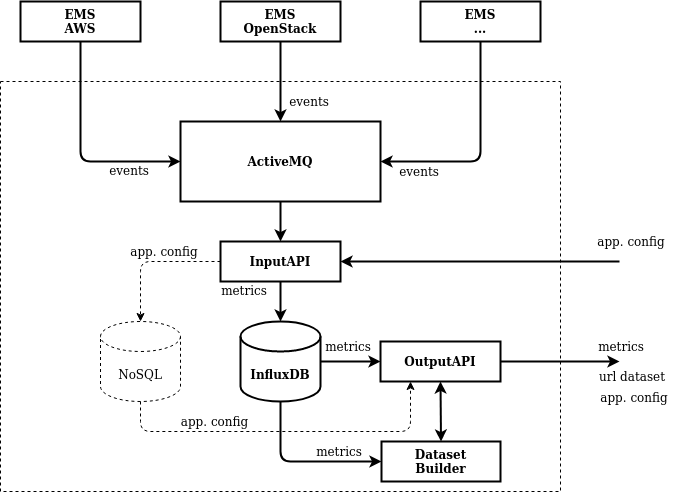

The diagram above was exported from draw.io. Its source (the exported page's mxGraphModel, read from the mxfile embedded in the PNG):
<mxGraphModel dx="1355" dy="799" grid="1" gridSize="10" guides="1" tooltips="1" connect="1" arrows="1" fold="1" page="1" pageScale="1" pageWidth="850" pageHeight="1100" background="#ffffff" math="0" shadow="0">
  <root>
    <mxCell id="0" />
    <mxCell id="1" parent="0" />
    <mxCell id="oigsVsVl5ENuLLcBP4Mw-29" value="" style="rounded=0;whiteSpace=wrap;html=1;strokeWidth=1;dashed=1;" vertex="1" parent="1">
      <mxGeometry x="141" y="120" width="560" height="410" as="geometry" />
    </mxCell>
    <mxCell id="oigsVsVl5ENuLLcBP4Mw-1" value="&lt;div&gt;&lt;b&gt;EMS &lt;br&gt;&lt;/b&gt;&lt;/div&gt;&lt;div&gt;&lt;b&gt;AWS&lt;/b&gt;&lt;/div&gt;" style="rounded=0;whiteSpace=wrap;html=1;strokeWidth=2;" vertex="1" parent="1">
      <mxGeometry x="161" y="40" width="120" height="40" as="geometry" />
    </mxCell>
    <mxCell id="oigsVsVl5ENuLLcBP4Mw-2" value="&lt;div&gt;&lt;b&gt;EMS &lt;br&gt;&lt;/b&gt;&lt;/div&gt;&lt;div&gt;&lt;b&gt;OpenStack&lt;br&gt;&lt;/b&gt;&lt;/div&gt;" style="rounded=0;whiteSpace=wrap;html=1;strokeWidth=2;" vertex="1" parent="1">
      <mxGeometry x="361" y="40" width="120" height="40" as="geometry" />
    </mxCell>
    <mxCell id="oigsVsVl5ENuLLcBP4Mw-3" value="&lt;div&gt;&lt;b&gt;EMS &lt;br&gt;&lt;/b&gt;&lt;/div&gt;&lt;div&gt;&lt;b&gt;...&lt;br&gt;&lt;/b&gt;&lt;/div&gt;" style="rounded=0;whiteSpace=wrap;html=1;strokeWidth=2;" vertex="1" parent="1">
      <mxGeometry x="561" y="40" width="120" height="40" as="geometry" />
    </mxCell>
    <mxCell id="oigsVsVl5ENuLLcBP4Mw-4" value="&lt;b&gt;ActiveMQ&lt;/b&gt;" style="rounded=0;whiteSpace=wrap;html=1;strokeWidth=2;" vertex="1" parent="1">
      <mxGeometry x="321" y="160" width="200" height="80" as="geometry" />
    </mxCell>
    <mxCell id="oigsVsVl5ENuLLcBP4Mw-5" value="&lt;b&gt;InputAPI&lt;/b&gt;" style="rounded=0;whiteSpace=wrap;html=1;strokeWidth=2;" vertex="1" parent="1">
      <mxGeometry x="361" y="280" width="120" height="40" as="geometry" />
    </mxCell>
    <mxCell id="oigsVsVl5ENuLLcBP4Mw-6" value="&lt;b&gt;InfluxDB&lt;/b&gt;" style="shape=cylinder3;whiteSpace=wrap;html=1;boundedLbl=1;backgroundOutline=1;size=15;strokeWidth=2;" vertex="1" parent="1">
      <mxGeometry x="381" y="360" width="80" height="80" as="geometry" />
    </mxCell>
    <mxCell id="oigsVsVl5ENuLLcBP4Mw-7" value="&lt;b&gt;OutputAPI&lt;/b&gt;" style="rounded=0;whiteSpace=wrap;html=1;strokeWidth=2;" vertex="1" parent="1">
      <mxGeometry x="521" y="380" width="120" height="40" as="geometry" />
    </mxCell>
    <mxCell id="oigsVsVl5ENuLLcBP4Mw-8" value="" style="endArrow=classic;html=1;exitX=0.5;exitY=1;exitDx=0;exitDy=0;entryX=0;entryY=0.5;entryDx=0;entryDy=0;edgeStyle=orthogonalEdgeStyle;strokeWidth=2;" edge="1" parent="1" source="oigsVsVl5ENuLLcBP4Mw-1" target="oigsVsVl5ENuLLcBP4Mw-4">
      <mxGeometry width="50" height="50" relative="1" as="geometry">
        <mxPoint x="140" y="220" as="sourcePoint" />
        <mxPoint x="190" y="170" as="targetPoint" />
      </mxGeometry>
    </mxCell>
    <mxCell id="oigsVsVl5ENuLLcBP4Mw-9" value="" style="endArrow=classic;html=1;strokeWidth=2;exitX=0.5;exitY=1;exitDx=0;exitDy=0;entryX=0.5;entryY=0;entryDx=0;entryDy=0;" edge="1" parent="1" source="oigsVsVl5ENuLLcBP4Mw-2" target="oigsVsVl5ENuLLcBP4Mw-4">
      <mxGeometry width="50" height="50" relative="1" as="geometry">
        <mxPoint x="290" y="320" as="sourcePoint" />
        <mxPoint x="340" y="270" as="targetPoint" />
      </mxGeometry>
    </mxCell>
    <mxCell id="oigsVsVl5ENuLLcBP4Mw-10" value="" style="endArrow=classic;html=1;strokeWidth=2;entryX=1;entryY=0.5;entryDx=0;entryDy=0;exitX=0.5;exitY=1;exitDx=0;exitDy=0;edgeStyle=orthogonalEdgeStyle;" edge="1" parent="1" source="oigsVsVl5ENuLLcBP4Mw-3" target="oigsVsVl5ENuLLcBP4Mw-4">
      <mxGeometry width="50" height="50" relative="1" as="geometry">
        <mxPoint x="580" y="270" as="sourcePoint" />
        <mxPoint x="630" y="220" as="targetPoint" />
      </mxGeometry>
    </mxCell>
    <mxCell id="oigsVsVl5ENuLLcBP4Mw-11" value="" style="endArrow=classic;html=1;strokeWidth=2;exitX=0.5;exitY=1;exitDx=0;exitDy=0;entryX=0.5;entryY=0;entryDx=0;entryDy=0;" edge="1" parent="1" source="oigsVsVl5ENuLLcBP4Mw-4" target="oigsVsVl5ENuLLcBP4Mw-5">
      <mxGeometry width="50" height="50" relative="1" as="geometry">
        <mxPoint x="270" y="330" as="sourcePoint" />
        <mxPoint x="320" y="280" as="targetPoint" />
      </mxGeometry>
    </mxCell>
    <mxCell id="oigsVsVl5ENuLLcBP4Mw-12" value="" style="endArrow=classic;html=1;strokeWidth=2;exitX=0.5;exitY=1;exitDx=0;exitDy=0;entryX=0.5;entryY=0;entryDx=0;entryDy=0;entryPerimeter=0;" edge="1" parent="1" source="oigsVsVl5ENuLLcBP4Mw-5" target="oigsVsVl5ENuLLcBP4Mw-6">
      <mxGeometry width="50" height="50" relative="1" as="geometry">
        <mxPoint x="230" y="400" as="sourcePoint" />
        <mxPoint x="280" y="350" as="targetPoint" />
      </mxGeometry>
    </mxCell>
    <mxCell id="oigsVsVl5ENuLLcBP4Mw-13" value="events" style="text;html=1;strokeColor=none;fillColor=none;align=center;verticalAlign=middle;whiteSpace=wrap;rounded=0;" vertex="1" parent="1">
      <mxGeometry x="250" y="199" width="40" height="20" as="geometry" />
    </mxCell>
    <mxCell id="oigsVsVl5ENuLLcBP4Mw-14" value="events" style="text;html=1;strokeColor=none;fillColor=none;align=center;verticalAlign=middle;whiteSpace=wrap;rounded=0;" vertex="1" parent="1">
      <mxGeometry x="430" y="130" width="40" height="20" as="geometry" />
    </mxCell>
    <mxCell id="oigsVsVl5ENuLLcBP4Mw-15" value="events" style="text;html=1;strokeColor=none;fillColor=none;align=center;verticalAlign=middle;whiteSpace=wrap;rounded=0;" vertex="1" parent="1">
      <mxGeometry x="540" y="200" width="40" height="20" as="geometry" />
    </mxCell>
    <mxCell id="oigsVsVl5ENuLLcBP4Mw-16" value="metrics" style="text;html=1;strokeColor=none;fillColor=none;align=center;verticalAlign=middle;whiteSpace=wrap;rounded=0;" vertex="1" parent="1">
      <mxGeometry x="360" y="319" width="50" height="20" as="geometry" />
    </mxCell>
    <mxCell id="oigsVsVl5ENuLLcBP4Mw-17" value="metrics" style="text;html=1;strokeColor=none;fillColor=none;align=center;verticalAlign=middle;whiteSpace=wrap;rounded=0;" vertex="1" parent="1">
      <mxGeometry x="464" y="375" width="50" height="20" as="geometry" />
    </mxCell>
    <mxCell id="oigsVsVl5ENuLLcBP4Mw-18" value="" style="endArrow=classic;html=1;strokeWidth=2;exitX=1;exitY=0.5;exitDx=0;exitDy=0;exitPerimeter=0;entryX=0;entryY=0.5;entryDx=0;entryDy=0;" edge="1" parent="1" source="oigsVsVl5ENuLLcBP4Mw-6" target="oigsVsVl5ENuLLcBP4Mw-7">
      <mxGeometry width="50" height="50" relative="1" as="geometry">
        <mxPoint x="440" y="510" as="sourcePoint" />
        <mxPoint x="490" y="460" as="targetPoint" />
      </mxGeometry>
    </mxCell>
    <mxCell id="oigsVsVl5ENuLLcBP4Mw-19" value="&lt;div&gt;&lt;b&gt;Dataset &lt;br&gt;&lt;/b&gt;&lt;/div&gt;&lt;div&gt;&lt;b&gt;Builder&lt;/b&gt;&lt;/div&gt;" style="rounded=0;whiteSpace=wrap;html=1;strokeWidth=2;" vertex="1" parent="1">
      <mxGeometry x="522" y="480" width="119" height="40" as="geometry" />
    </mxCell>
    <mxCell id="oigsVsVl5ENuLLcBP4Mw-20" value="" style="endArrow=classic;html=1;strokeWidth=2;entryX=0;entryY=0.5;entryDx=0;entryDy=0;exitX=0.5;exitY=1;exitDx=0;exitDy=0;exitPerimeter=0;edgeStyle=orthogonalEdgeStyle;" edge="1" parent="1" source="oigsVsVl5ENuLLcBP4Mw-6" target="oigsVsVl5ENuLLcBP4Mw-19">
      <mxGeometry width="50" height="50" relative="1" as="geometry">
        <mxPoint x="370" y="520" as="sourcePoint" />
        <mxPoint x="420" y="470" as="targetPoint" />
      </mxGeometry>
    </mxCell>
    <mxCell id="oigsVsVl5ENuLLcBP4Mw-21" value="metrics" style="text;html=1;strokeColor=none;fillColor=none;align=center;verticalAlign=middle;whiteSpace=wrap;rounded=0;" vertex="1" parent="1">
      <mxGeometry x="455" y="480" width="50" height="20" as="geometry" />
    </mxCell>
    <mxCell id="oigsVsVl5ENuLLcBP4Mw-24" value="" style="endArrow=classic;html=1;strokeWidth=2;exitX=1;exitY=0.5;exitDx=0;exitDy=0;" edge="1" parent="1" source="oigsVsVl5ENuLLcBP4Mw-7">
      <mxGeometry width="50" height="50" relative="1" as="geometry">
        <mxPoint x="690" y="350" as="sourcePoint" />
        <mxPoint x="760" y="400" as="targetPoint" />
      </mxGeometry>
    </mxCell>
    <mxCell id="oigsVsVl5ENuLLcBP4Mw-26" value="metrics" style="text;html=1;strokeColor=none;fillColor=none;align=center;verticalAlign=middle;whiteSpace=wrap;rounded=0;" vertex="1" parent="1">
      <mxGeometry x="742" y="375" width="40" height="20" as="geometry" />
    </mxCell>
    <mxCell id="oigsVsVl5ENuLLcBP4Mw-27" value="url dataset" style="text;html=1;strokeColor=none;fillColor=none;align=center;verticalAlign=middle;whiteSpace=wrap;rounded=0;" vertex="1" parent="1">
      <mxGeometry x="738" y="405" width="70" height="20" as="geometry" />
    </mxCell>
    <mxCell id="oigsVsVl5ENuLLcBP4Mw-28" value="" style="endArrow=classic;startArrow=classic;html=1;strokeWidth=2;entryX=0.5;entryY=1;entryDx=0;entryDy=0;exitX=0.5;exitY=0;exitDx=0;exitDy=0;" edge="1" parent="1" source="oigsVsVl5ENuLLcBP4Mw-19" target="oigsVsVl5ENuLLcBP4Mw-7">
      <mxGeometry width="50" height="50" relative="1" as="geometry">
        <mxPoint x="670" y="500" as="sourcePoint" />
        <mxPoint x="720" y="450" as="targetPoint" />
      </mxGeometry>
    </mxCell>
    <mxCell id="oigsVsVl5ENuLLcBP4Mw-31" value="" style="endArrow=classic;html=1;strokeWidth=2;entryX=1;entryY=0.5;entryDx=0;entryDy=0;" edge="1" parent="1" target="oigsVsVl5ENuLLcBP4Mw-5">
      <mxGeometry width="50" height="50" relative="1" as="geometry">
        <mxPoint x="760" y="300" as="sourcePoint" />
        <mxPoint x="770" y="230" as="targetPoint" />
      </mxGeometry>
    </mxCell>
    <mxCell id="oigsVsVl5ENuLLcBP4Mw-32" value="app. config" style="text;html=1;strokeColor=none;fillColor=none;align=center;verticalAlign=middle;whiteSpace=wrap;rounded=0;dashed=1;" vertex="1" parent="1">
      <mxGeometry x="737" y="270" width="70" height="20" as="geometry" />
    </mxCell>
    <mxCell id="oigsVsVl5ENuLLcBP4Mw-33" value="app. config" style="text;html=1;strokeColor=none;fillColor=none;align=center;verticalAlign=middle;whiteSpace=wrap;rounded=0;" vertex="1" parent="1">
      <mxGeometry x="736" y="426" width="78" height="20" as="geometry" />
    </mxCell>
    <mxCell id="oigsVsVl5ENuLLcBP4Mw-34" value="NoSQL" style="shape=cylinder3;whiteSpace=wrap;html=1;boundedLbl=1;backgroundOutline=1;size=15;strokeWidth=1;dashed=1;" vertex="1" parent="1">
      <mxGeometry x="241" y="360" width="80" height="80" as="geometry" />
    </mxCell>
    <mxCell id="oigsVsVl5ENuLLcBP4Mw-35" value="" style="endArrow=classic;html=1;strokeWidth=1;exitX=0;exitY=0.5;exitDx=0;exitDy=0;entryX=0.5;entryY=0;entryDx=0;entryDy=0;entryPerimeter=0;edgeStyle=orthogonalEdgeStyle;dashed=1;" edge="1" parent="1" source="oigsVsVl5ENuLLcBP4Mw-5" target="oigsVsVl5ENuLLcBP4Mw-34">
      <mxGeometry width="50" height="50" relative="1" as="geometry">
        <mxPoint x="170" y="310" as="sourcePoint" />
        <mxPoint x="220" y="260" as="targetPoint" />
      </mxGeometry>
    </mxCell>
    <mxCell id="oigsVsVl5ENuLLcBP4Mw-36" value="app. config" style="text;html=1;strokeColor=none;fillColor=none;align=center;verticalAlign=middle;whiteSpace=wrap;rounded=0;dashed=1;" vertex="1" parent="1">
      <mxGeometry x="270" y="280" width="70" height="20" as="geometry" />
    </mxCell>
    <mxCell id="oigsVsVl5ENuLLcBP4Mw-37" value="" style="endArrow=classic;html=1;dashed=1;strokeWidth=1;exitX=0.5;exitY=1;exitDx=0;exitDy=0;exitPerimeter=0;entryX=0.25;entryY=1;entryDx=0;entryDy=0;edgeStyle=orthogonalEdgeStyle;" edge="1" parent="1" source="oigsVsVl5ENuLLcBP4Mw-34" target="oigsVsVl5ENuLLcBP4Mw-7">
      <mxGeometry width="50" height="50" relative="1" as="geometry">
        <mxPoint x="270" y="530" as="sourcePoint" />
        <mxPoint x="320" y="480" as="targetPoint" />
        <Array as="points">
          <mxPoint x="281" y="470" />
          <mxPoint x="551" y="470" />
        </Array>
      </mxGeometry>
    </mxCell>
    <mxCell id="oigsVsVl5ENuLLcBP4Mw-38" value="app. config" style="text;html=1;strokeColor=none;fillColor=none;align=center;verticalAlign=middle;whiteSpace=wrap;rounded=0;" vertex="1" parent="1">
      <mxGeometry x="310" y="450" width="91" height="20" as="geometry" />
    </mxCell>
  </root>
</mxGraphModel>